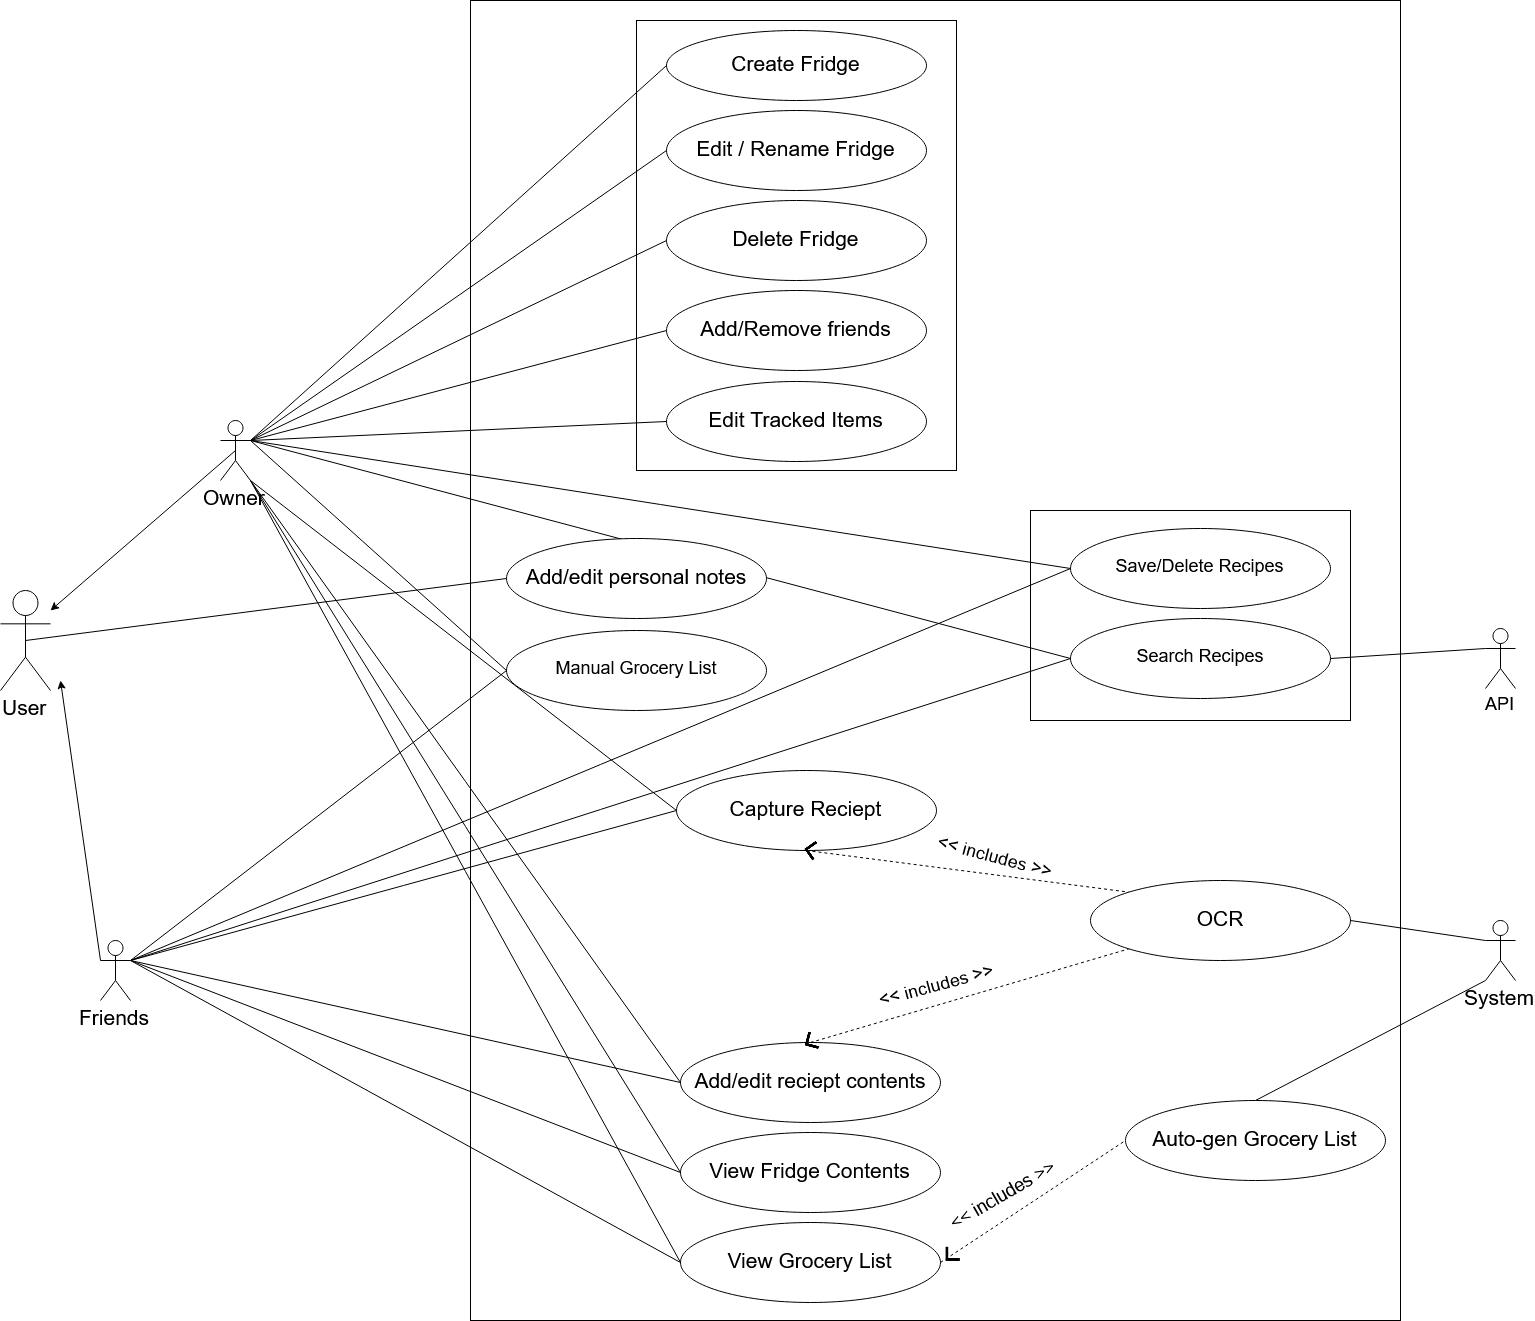

The diagram above was exported from draw.io. Its source (the exported page's mxGraphModel, read from the mxfile embedded in the PNG):
<mxGraphModel dx="1896" dy="2155" grid="1" gridSize="10" guides="1" tooltips="1" connect="1" arrows="1" fold="1" page="1" pageScale="1" pageWidth="850" pageHeight="1100" math="0" shadow="0">
  <root>
    <mxCell id="0" />
    <mxCell id="1" parent="0" />
    <mxCell id="hZwup2NhnOWZcLGEb3ye-71" value="" style="rounded=0;whiteSpace=wrap;html=1;" parent="1" vertex="1">
      <mxGeometry x="590" y="-150" width="930" height="1320" as="geometry" />
    </mxCell>
    <mxCell id="NH93KFRMIk3JO3J--w6B-12" value="" style="rounded=0;whiteSpace=wrap;html=1;" vertex="1" parent="1">
      <mxGeometry x="1150" y="360" width="320" height="210" as="geometry" />
    </mxCell>
    <mxCell id="NH93KFRMIk3JO3J--w6B-7" value="" style="endArrow=none;html=1;exitX=1;exitY=0.3333333333333333;exitDx=0;exitDy=0;exitPerimeter=0;entryX=0;entryY=0.5;entryDx=0;entryDy=0;" edge="1" parent="1" source="hZwup2NhnOWZcLGEb3ye-1" target="NH93KFRMIk3JO3J--w6B-5">
      <mxGeometry width="50" height="50" relative="1" as="geometry">
        <mxPoint x="380" y="300" as="sourcePoint" />
        <mxPoint x="995" y="428" as="targetPoint" />
      </mxGeometry>
    </mxCell>
    <mxCell id="hZwup2NhnOWZcLGEb3ye-70" value="" style="rounded=0;whiteSpace=wrap;html=1;" parent="1" vertex="1">
      <mxGeometry x="756" y="-130" width="320" height="450" as="geometry" />
    </mxCell>
    <mxCell id="hZwup2NhnOWZcLGEb3ye-1" value="&lt;font style=&quot;font-size: 21px&quot;&gt;Owner&lt;/font&gt;" style="shape=umlActor;verticalLabelPosition=bottom;labelBackgroundColor=#ffffff;verticalAlign=top;html=1;outlineConnect=0;" parent="1" vertex="1">
      <mxGeometry x="340" y="270" width="30" height="60" as="geometry" />
    </mxCell>
    <mxCell id="hZwup2NhnOWZcLGEb3ye-8" value="&lt;font style=&quot;font-size: 21px&quot;&gt;Create Fridge&lt;/font&gt;" style="ellipse;whiteSpace=wrap;html=1;" parent="1" vertex="1">
      <mxGeometry x="786" y="-120" width="260" height="70" as="geometry" />
    </mxCell>
    <mxCell id="hZwup2NhnOWZcLGEb3ye-9" value="&lt;font style=&quot;font-size: 21px&quot;&gt;Capture Reciept&lt;/font&gt;" style="ellipse;whiteSpace=wrap;html=1;" parent="1" vertex="1">
      <mxGeometry x="796" y="620" width="260" height="80" as="geometry" />
    </mxCell>
    <mxCell id="hZwup2NhnOWZcLGEb3ye-10" value="&lt;font style=&quot;font-size: 21px&quot;&gt;Add/Remove friends&lt;/font&gt;" style="ellipse;whiteSpace=wrap;html=1;" parent="1" vertex="1">
      <mxGeometry x="786" y="140" width="260" height="80" as="geometry" />
    </mxCell>
    <mxCell id="hZwup2NhnOWZcLGEb3ye-11" value="&lt;font style=&quot;font-size: 21px&quot;&gt;Add/edit reciept contents&lt;/font&gt;" style="ellipse;whiteSpace=wrap;html=1;" parent="1" vertex="1">
      <mxGeometry x="800" y="892" width="260" height="80" as="geometry" />
    </mxCell>
    <mxCell id="hZwup2NhnOWZcLGEb3ye-15" value="&lt;font style=&quot;font-size: 21px&quot;&gt;Delete Fridge&lt;/font&gt;" style="ellipse;whiteSpace=wrap;html=1;" parent="1" vertex="1">
      <mxGeometry x="786" y="50" width="260" height="80" as="geometry" />
    </mxCell>
    <mxCell id="hZwup2NhnOWZcLGEb3ye-17" value="&lt;font style=&quot;font-size: 21px&quot;&gt;Edit Tracked Items&lt;/font&gt;" style="ellipse;whiteSpace=wrap;html=1;" parent="1" vertex="1">
      <mxGeometry x="786" y="231" width="260" height="80" as="geometry" />
    </mxCell>
    <mxCell id="hZwup2NhnOWZcLGEb3ye-18" value="&lt;font style=&quot;font-size: 21px&quot;&gt;Friends&lt;/font&gt;" style="shape=umlActor;verticalLabelPosition=bottom;labelBackgroundColor=#ffffff;verticalAlign=top;html=1;outlineConnect=0;" parent="1" vertex="1">
      <mxGeometry x="220" y="790" width="30" height="60" as="geometry" />
    </mxCell>
    <mxCell id="hZwup2NhnOWZcLGEb3ye-19" value="&lt;font style=&quot;font-size: 21px&quot;&gt;System&lt;/font&gt;" style="shape=umlActor;verticalLabelPosition=bottom;labelBackgroundColor=#ffffff;verticalAlign=top;html=1;outlineConnect=0;" parent="1" vertex="1">
      <mxGeometry x="1605" y="770" width="30" height="60" as="geometry" />
    </mxCell>
    <mxCell id="hZwup2NhnOWZcLGEb3ye-24" value="&lt;font style=&quot;font-size: 21px&quot;&gt;View Fridge Contents&lt;/font&gt;" style="ellipse;whiteSpace=wrap;html=1;" parent="1" vertex="1">
      <mxGeometry x="800" y="982" width="260" height="80" as="geometry" />
    </mxCell>
    <mxCell id="hZwup2NhnOWZcLGEb3ye-26" value="&lt;font style=&quot;font-size: 21px&quot;&gt;Add/edit personal notes&lt;/font&gt;" style="ellipse;whiteSpace=wrap;html=1;" parent="1" vertex="1">
      <mxGeometry x="626" y="388" width="260" height="80" as="geometry" />
    </mxCell>
    <mxCell id="hZwup2NhnOWZcLGEb3ye-30" value="&lt;font style=&quot;font-size: 21px&quot;&gt;Edit / Rename Fridge&lt;/font&gt;" style="ellipse;whiteSpace=wrap;html=1;" parent="1" vertex="1">
      <mxGeometry x="786" y="-40" width="260" height="80" as="geometry" />
    </mxCell>
    <mxCell id="hZwup2NhnOWZcLGEb3ye-32" value="&lt;font style=&quot;font-size: 21px&quot;&gt;User&lt;/font&gt;" style="shape=umlActor;verticalLabelPosition=bottom;labelBackgroundColor=#ffffff;verticalAlign=top;html=1;outlineConnect=0;" parent="1" vertex="1">
      <mxGeometry x="120" y="440" width="50" height="100" as="geometry" />
    </mxCell>
    <mxCell id="hZwup2NhnOWZcLGEb3ye-33" value="" style="endArrow=classic;html=1;exitX=0;exitY=0.3333333333333333;exitDx=0;exitDy=0;exitPerimeter=0;" parent="1" source="hZwup2NhnOWZcLGEb3ye-18" edge="1">
      <mxGeometry width="50" height="50" relative="1" as="geometry">
        <mxPoint x="120" y="930" as="sourcePoint" />
        <mxPoint x="180" y="530" as="targetPoint" />
      </mxGeometry>
    </mxCell>
    <mxCell id="hZwup2NhnOWZcLGEb3ye-34" value="" style="endArrow=classic;html=1;exitX=0.5;exitY=0.5;exitDx=0;exitDy=0;exitPerimeter=0;" parent="1" source="hZwup2NhnOWZcLGEb3ye-1" edge="1">
      <mxGeometry width="50" height="50" relative="1" as="geometry">
        <mxPoint x="200" y="420" as="sourcePoint" />
        <mxPoint x="170" y="460" as="targetPoint" />
      </mxGeometry>
    </mxCell>
    <mxCell id="hZwup2NhnOWZcLGEb3ye-35" value="" style="endArrow=none;dashed=1;html=1;exitX=0.5;exitY=1;exitDx=0;exitDy=0;entryX=0;entryY=0;entryDx=0;entryDy=0;" parent="1" source="hZwup2NhnOWZcLGEb3ye-9" target="hZwup2NhnOWZcLGEb3ye-39" edge="1">
      <mxGeometry width="50" height="50" relative="1" as="geometry">
        <mxPoint x="843" y="746" as="sourcePoint" />
        <mxPoint x="1013" y="766" as="targetPoint" />
      </mxGeometry>
    </mxCell>
    <mxCell id="hZwup2NhnOWZcLGEb3ye-36" value="&lt;font style=&quot;font-size: 18px&quot;&gt;&amp;lt;&amp;lt; includes &amp;gt;&amp;gt;&lt;/font&gt;" style="text;html=1;resizable=0;points=[];autosize=1;align=left;verticalAlign=top;spacingTop=-4;rotation=15;" parent="1" vertex="1">
      <mxGeometry x="1054" y="696" width="130" height="20" as="geometry" />
    </mxCell>
    <mxCell id="hZwup2NhnOWZcLGEb3ye-37" value="&lt;span style=&quot;font-size: 21px&quot;&gt;View Grocery List&lt;/span&gt;" style="ellipse;whiteSpace=wrap;html=1;" parent="1" vertex="1">
      <mxGeometry x="800" y="1072" width="260" height="80" as="geometry" />
    </mxCell>
    <mxCell id="hZwup2NhnOWZcLGEb3ye-39" value="&lt;font style=&quot;font-size: 21px&quot;&gt;OCR&lt;/font&gt;" style="ellipse;whiteSpace=wrap;html=1;" parent="1" vertex="1">
      <mxGeometry x="1210" y="730" width="260" height="80" as="geometry" />
    </mxCell>
    <mxCell id="hZwup2NhnOWZcLGEb3ye-41" value="" style="endArrow=none;html=1;entryX=0;entryY=0.3333333333333333;entryDx=0;entryDy=0;entryPerimeter=0;exitX=1;exitY=0.5;exitDx=0;exitDy=0;" parent="1" source="hZwup2NhnOWZcLGEb3ye-39" target="hZwup2NhnOWZcLGEb3ye-19" edge="1">
      <mxGeometry width="50" height="50" relative="1" as="geometry">
        <mxPoint x="1485" y="850" as="sourcePoint" />
        <mxPoint x="1535" y="800" as="targetPoint" />
      </mxGeometry>
    </mxCell>
    <mxCell id="hZwup2NhnOWZcLGEb3ye-42" value="" style="endArrow=none;dashed=1;html=1;entryX=0;entryY=1;entryDx=0;entryDy=0;exitX=0.5;exitY=0;exitDx=0;exitDy=0;" parent="1" source="hZwup2NhnOWZcLGEb3ye-11" target="hZwup2NhnOWZcLGEb3ye-39" edge="1">
      <mxGeometry width="50" height="50" relative="1" as="geometry">
        <mxPoint x="807" y="872" as="sourcePoint" />
        <mxPoint x="980" y="868" as="targetPoint" />
      </mxGeometry>
    </mxCell>
    <mxCell id="hZwup2NhnOWZcLGEb3ye-43" value="&lt;font style=&quot;font-size: 18px&quot;&gt;&amp;lt;&amp;lt; includes &amp;gt;&amp;gt;&lt;/font&gt;" style="text;html=1;resizable=0;points=[];autosize=1;align=left;verticalAlign=top;spacingTop=-4;rotation=-15;" parent="1" vertex="1">
      <mxGeometry x="995" y="822" width="130" height="20" as="geometry" />
    </mxCell>
    <mxCell id="hZwup2NhnOWZcLGEb3ye-44" value="" style="endArrow=none;html=1;exitX=0.5;exitY=0.5;exitDx=0;exitDy=0;exitPerimeter=0;entryX=0;entryY=0.5;entryDx=0;entryDy=0;" parent="1" source="hZwup2NhnOWZcLGEb3ye-32" target="hZwup2NhnOWZcLGEb3ye-26" edge="1">
      <mxGeometry width="50" height="50" relative="1" as="geometry">
        <mxPoint x="290" y="520" as="sourcePoint" />
        <mxPoint x="340" y="470" as="targetPoint" />
      </mxGeometry>
    </mxCell>
    <mxCell id="hZwup2NhnOWZcLGEb3ye-45" value="" style="endArrow=none;html=1;entryX=0;entryY=0.5;entryDx=0;entryDy=0;exitX=1;exitY=0.3333333333333333;exitDx=0;exitDy=0;exitPerimeter=0;" parent="1" source="hZwup2NhnOWZcLGEb3ye-18" target="hZwup2NhnOWZcLGEb3ye-9" edge="1">
      <mxGeometry width="50" height="50" relative="1" as="geometry">
        <mxPoint x="400" y="700" as="sourcePoint" />
        <mxPoint x="450" y="650" as="targetPoint" />
      </mxGeometry>
    </mxCell>
    <mxCell id="hZwup2NhnOWZcLGEb3ye-46" value="" style="endArrow=none;html=1;entryX=0;entryY=0.5;entryDx=0;entryDy=0;exitX=1;exitY=0.3333333333333333;exitDx=0;exitDy=0;exitPerimeter=0;" parent="1" source="hZwup2NhnOWZcLGEb3ye-18" target="hZwup2NhnOWZcLGEb3ye-11" edge="1">
      <mxGeometry width="50" height="50" relative="1" as="geometry">
        <mxPoint x="410" y="710" as="sourcePoint" />
        <mxPoint x="460" y="660" as="targetPoint" />
      </mxGeometry>
    </mxCell>
    <mxCell id="hZwup2NhnOWZcLGEb3ye-47" value="" style="endArrow=none;html=1;entryX=0;entryY=0.5;entryDx=0;entryDy=0;exitX=1;exitY=0.3333333333333333;exitDx=0;exitDy=0;exitPerimeter=0;" parent="1" source="hZwup2NhnOWZcLGEb3ye-18" target="hZwup2NhnOWZcLGEb3ye-24" edge="1">
      <mxGeometry width="50" height="50" relative="1" as="geometry">
        <mxPoint x="420" y="720" as="sourcePoint" />
        <mxPoint x="470" y="670" as="targetPoint" />
      </mxGeometry>
    </mxCell>
    <mxCell id="hZwup2NhnOWZcLGEb3ye-48" value="" style="endArrow=none;html=1;entryX=0;entryY=0.5;entryDx=0;entryDy=0;exitX=1;exitY=0.3333333333333333;exitDx=0;exitDy=0;exitPerimeter=0;" parent="1" source="hZwup2NhnOWZcLGEb3ye-18" target="hZwup2NhnOWZcLGEb3ye-37" edge="1">
      <mxGeometry width="50" height="50" relative="1" as="geometry">
        <mxPoint x="430" y="730" as="sourcePoint" />
        <mxPoint x="440" y="930" as="targetPoint" />
      </mxGeometry>
    </mxCell>
    <mxCell id="hZwup2NhnOWZcLGEb3ye-49" value="" style="endArrow=none;html=1;entryX=0;entryY=0.5;entryDx=0;entryDy=0;exitX=1;exitY=0.3333333333333333;exitDx=0;exitDy=0;exitPerimeter=0;" parent="1" source="hZwup2NhnOWZcLGEb3ye-1" target="hZwup2NhnOWZcLGEb3ye-15" edge="1">
      <mxGeometry width="50" height="50" relative="1" as="geometry">
        <mxPoint x="410" y="290" as="sourcePoint" />
        <mxPoint x="460" y="240" as="targetPoint" />
      </mxGeometry>
    </mxCell>
    <mxCell id="hZwup2NhnOWZcLGEb3ye-50" value="" style="endArrow=none;html=1;entryX=0;entryY=0.5;entryDx=0;entryDy=0;exitX=1;exitY=0.3333333333333333;exitDx=0;exitDy=0;exitPerimeter=0;" parent="1" source="hZwup2NhnOWZcLGEb3ye-1" target="hZwup2NhnOWZcLGEb3ye-30" edge="1">
      <mxGeometry width="50" height="50" relative="1" as="geometry">
        <mxPoint x="380" y="300" as="sourcePoint" />
        <mxPoint x="510" y="250" as="targetPoint" />
      </mxGeometry>
    </mxCell>
    <mxCell id="hZwup2NhnOWZcLGEb3ye-51" value="" style="endArrow=none;html=1;entryX=0;entryY=0.5;entryDx=0;entryDy=0;exitX=1;exitY=0.3333333333333333;exitDx=0;exitDy=0;exitPerimeter=0;" parent="1" source="hZwup2NhnOWZcLGEb3ye-1" target="hZwup2NhnOWZcLGEb3ye-8" edge="1">
      <mxGeometry width="50" height="50" relative="1" as="geometry">
        <mxPoint x="390" y="310" as="sourcePoint" />
        <mxPoint x="520" y="260" as="targetPoint" />
      </mxGeometry>
    </mxCell>
    <mxCell id="hZwup2NhnOWZcLGEb3ye-53" value="" style="endArrow=none;html=1;exitX=1;exitY=0.3333333333333333;exitDx=0;exitDy=0;exitPerimeter=0;entryX=0;entryY=0.5;entryDx=0;entryDy=0;" parent="1" source="hZwup2NhnOWZcLGEb3ye-1" target="hZwup2NhnOWZcLGEb3ye-10" edge="1">
      <mxGeometry width="50" height="50" relative="1" as="geometry">
        <mxPoint x="420" y="380" as="sourcePoint" />
        <mxPoint x="470" y="330" as="targetPoint" />
      </mxGeometry>
    </mxCell>
    <mxCell id="hZwup2NhnOWZcLGEb3ye-54" value="" style="endArrow=none;html=1;exitX=1;exitY=0.3333333333333333;exitDx=0;exitDy=0;exitPerimeter=0;entryX=0;entryY=0.5;entryDx=0;entryDy=0;" parent="1" source="hZwup2NhnOWZcLGEb3ye-1" target="hZwup2NhnOWZcLGEb3ye-17" edge="1">
      <mxGeometry width="50" height="50" relative="1" as="geometry">
        <mxPoint x="430" y="390" as="sourcePoint" />
        <mxPoint x="480" y="340" as="targetPoint" />
      </mxGeometry>
    </mxCell>
    <mxCell id="hZwup2NhnOWZcLGEb3ye-58" value="" style="endArrow=none;html=1;entryX=0;entryY=0.5;entryDx=0;entryDy=0;exitX=1;exitY=1;exitDx=0;exitDy=0;exitPerimeter=0;" parent="1" source="hZwup2NhnOWZcLGEb3ye-1" target="hZwup2NhnOWZcLGEb3ye-24" edge="1">
      <mxGeometry width="50" height="50" relative="1" as="geometry">
        <mxPoint x="305" y="610" as="sourcePoint" />
        <mxPoint x="355" y="560" as="targetPoint" />
      </mxGeometry>
    </mxCell>
    <mxCell id="hZwup2NhnOWZcLGEb3ye-59" value="" style="endArrow=none;html=1;entryX=1;entryY=1;entryDx=0;entryDy=0;entryPerimeter=0;exitX=0;exitY=0.5;exitDx=0;exitDy=0;" parent="1" source="hZwup2NhnOWZcLGEb3ye-11" target="hZwup2NhnOWZcLGEb3ye-1" edge="1">
      <mxGeometry width="50" height="50" relative="1" as="geometry">
        <mxPoint x="310" y="490" as="sourcePoint" />
        <mxPoint x="360" y="440" as="targetPoint" />
      </mxGeometry>
    </mxCell>
    <mxCell id="hZwup2NhnOWZcLGEb3ye-60" value="" style="endArrow=none;html=1;entryX=0;entryY=0.5;entryDx=0;entryDy=0;exitX=1;exitY=1;exitDx=0;exitDy=0;exitPerimeter=0;" parent="1" source="hZwup2NhnOWZcLGEb3ye-1" target="hZwup2NhnOWZcLGEb3ye-9" edge="1">
      <mxGeometry width="50" height="50" relative="1" as="geometry">
        <mxPoint x="350" y="390" as="sourcePoint" />
        <mxPoint x="370" y="450" as="targetPoint" />
      </mxGeometry>
    </mxCell>
    <mxCell id="hZwup2NhnOWZcLGEb3ye-61" value="" style="endArrow=none;html=1;entryX=1;entryY=1;entryDx=0;entryDy=0;entryPerimeter=0;exitX=0;exitY=0.5;exitDx=0;exitDy=0;" parent="1" source="hZwup2NhnOWZcLGEb3ye-37" target="hZwup2NhnOWZcLGEb3ye-1" edge="1">
      <mxGeometry width="50" height="50" relative="1" as="geometry">
        <mxPoint x="500" y="1080" as="sourcePoint" />
        <mxPoint x="365" y="570" as="targetPoint" />
      </mxGeometry>
    </mxCell>
    <mxCell id="hZwup2NhnOWZcLGEb3ye-65" value="&lt;span style=&quot;font-size: 21px&quot;&gt;Auto-gen Grocery List&lt;/span&gt;" style="ellipse;whiteSpace=wrap;html=1;" parent="1" vertex="1">
      <mxGeometry x="1245" y="950" width="260" height="80" as="geometry" />
    </mxCell>
    <mxCell id="hZwup2NhnOWZcLGEb3ye-66" value="" style="endArrow=none;dashed=1;html=1;exitX=1;exitY=0.5;exitDx=0;exitDy=0;entryX=0;entryY=0.5;entryDx=0;entryDy=0;" parent="1" source="hZwup2NhnOWZcLGEb3ye-37" target="hZwup2NhnOWZcLGEb3ye-65" edge="1">
      <mxGeometry width="50" height="50" relative="1" as="geometry">
        <mxPoint x="960" y="1070" as="sourcePoint" />
        <mxPoint x="1010" y="1020" as="targetPoint" />
      </mxGeometry>
    </mxCell>
    <mxCell id="hZwup2NhnOWZcLGEb3ye-67" value="" style="endArrow=none;html=1;entryX=0;entryY=1;entryDx=0;entryDy=0;entryPerimeter=0;exitX=0.5;exitY=0;exitDx=0;exitDy=0;" parent="1" source="hZwup2NhnOWZcLGEb3ye-65" target="hZwup2NhnOWZcLGEb3ye-19" edge="1">
      <mxGeometry width="50" height="50" relative="1" as="geometry">
        <mxPoint x="325" y="1190" as="sourcePoint" />
        <mxPoint x="375" y="1140" as="targetPoint" />
      </mxGeometry>
    </mxCell>
    <mxCell id="hZwup2NhnOWZcLGEb3ye-68" value="&lt;font style=&quot;font-size: 18px&quot;&gt;&amp;lt;&amp;lt; includes &amp;gt;&amp;gt;&lt;/font&gt;" style="text;html=1;resizable=0;points=[];autosize=1;align=left;verticalAlign=top;spacingTop=-4;rotation=-30;" parent="1" vertex="1">
      <mxGeometry x="1060" y="1032" width="130" height="20" as="geometry" />
    </mxCell>
    <mxCell id="hZwup2NhnOWZcLGEb3ye-72" value="" style="shape=image;html=1;verticalAlign=top;verticalLabelPosition=bottom;labelBackgroundColor=#ffffff;imageAspect=0;aspect=fixed;image=https://cdn4.iconfinder.com/data/icons/ionicons/512/icon-ios7-arrow-back-128.png;rotation=10;" parent="1" vertex="1">
      <mxGeometry x="914" y="684" width="32" height="32" as="geometry" />
    </mxCell>
    <mxCell id="hZwup2NhnOWZcLGEb3ye-73" value="" style="shape=image;html=1;verticalAlign=top;verticalLabelPosition=bottom;labelBackgroundColor=#ffffff;imageAspect=0;aspect=fixed;image=https://cdn4.iconfinder.com/data/icons/ionicons/512/icon-ios7-arrow-back-128.png;rotation=-30;" parent="1" vertex="1">
      <mxGeometry x="914" y="876" width="32" height="32" as="geometry" />
    </mxCell>
    <mxCell id="hZwup2NhnOWZcLGEb3ye-75" value="" style="shape=image;html=1;verticalAlign=top;verticalLabelPosition=bottom;labelBackgroundColor=#ffffff;imageAspect=0;aspect=fixed;image=https://cdn4.iconfinder.com/data/icons/ionicons/512/icon-ios7-arrow-back-128.png;rotation=-45;" parent="1" vertex="1">
      <mxGeometry x="1054" y="1090" width="32" height="32" as="geometry" />
    </mxCell>
    <mxCell id="NH93KFRMIk3JO3J--w6B-1" value="&lt;font style=&quot;font-size: 18px&quot;&gt;Manual Grocery List&lt;/font&gt;" style="ellipse;whiteSpace=wrap;html=1;" vertex="1" parent="1">
      <mxGeometry x="626" y="480" width="260" height="80" as="geometry" />
    </mxCell>
    <mxCell id="NH93KFRMIk3JO3J--w6B-2" value="" style="endArrow=none;html=1;entryX=0;entryY=0.5;entryDx=0;entryDy=0;exitX=1;exitY=0.3333333333333333;exitDx=0;exitDy=0;exitPerimeter=0;" edge="1" parent="1" source="hZwup2NhnOWZcLGEb3ye-18" target="NH93KFRMIk3JO3J--w6B-1">
      <mxGeometry width="50" height="50" relative="1" as="geometry">
        <mxPoint x="260" y="820" as="sourcePoint" />
        <mxPoint x="670" y="650" as="targetPoint" />
      </mxGeometry>
    </mxCell>
    <mxCell id="NH93KFRMIk3JO3J--w6B-3" value="" style="endArrow=none;html=1;entryX=0;entryY=0.5;entryDx=0;entryDy=0;exitX=1;exitY=0.3333333333333333;exitDx=0;exitDy=0;exitPerimeter=0;" edge="1" parent="1" source="hZwup2NhnOWZcLGEb3ye-1" target="NH93KFRMIk3JO3J--w6B-1">
      <mxGeometry width="50" height="50" relative="1" as="geometry">
        <mxPoint x="390" y="320" as="sourcePoint" />
        <mxPoint x="670" y="411" as="targetPoint" />
      </mxGeometry>
    </mxCell>
    <mxCell id="NH93KFRMIk3JO3J--w6B-4" value="&lt;font style=&quot;font-size: 18px&quot;&gt;Save/Delete Recipes&lt;br&gt;&lt;/font&gt;" style="ellipse;whiteSpace=wrap;html=1;" vertex="1" parent="1">
      <mxGeometry x="1190" y="378" width="260" height="80" as="geometry" />
    </mxCell>
    <mxCell id="NH93KFRMIk3JO3J--w6B-5" value="&lt;font style=&quot;font-size: 18px&quot;&gt;Search Recipes&lt;br&gt;&lt;/font&gt;" style="ellipse;whiteSpace=wrap;html=1;" vertex="1" parent="1">
      <mxGeometry x="1190" y="468" width="260" height="80" as="geometry" />
    </mxCell>
    <mxCell id="NH93KFRMIk3JO3J--w6B-6" value="" style="endArrow=none;html=1;exitX=1;exitY=0.3333333333333333;exitDx=0;exitDy=0;exitPerimeter=0;entryX=0;entryY=0.5;entryDx=0;entryDy=0;" edge="1" parent="1" source="hZwup2NhnOWZcLGEb3ye-1" target="NH93KFRMIk3JO3J--w6B-4">
      <mxGeometry width="50" height="50" relative="1" as="geometry">
        <mxPoint x="380" y="300" as="sourcePoint" />
        <mxPoint x="666" y="309" as="targetPoint" />
      </mxGeometry>
    </mxCell>
    <mxCell id="NH93KFRMIk3JO3J--w6B-8" value="" style="endArrow=none;html=1;entryX=0;entryY=0.5;entryDx=0;entryDy=0;exitX=1;exitY=0.3333333333333333;exitDx=0;exitDy=0;exitPerimeter=0;" edge="1" parent="1" source="hZwup2NhnOWZcLGEb3ye-18" target="NH93KFRMIk3JO3J--w6B-5">
      <mxGeometry width="50" height="50" relative="1" as="geometry">
        <mxPoint x="260" y="820" as="sourcePoint" />
        <mxPoint x="666" y="518" as="targetPoint" />
      </mxGeometry>
    </mxCell>
    <mxCell id="NH93KFRMIk3JO3J--w6B-9" value="" style="endArrow=none;html=1;entryX=0;entryY=0.5;entryDx=0;entryDy=0;exitX=1;exitY=0.3333333333333333;exitDx=0;exitDy=0;exitPerimeter=0;" edge="1" parent="1" source="hZwup2NhnOWZcLGEb3ye-18" target="NH93KFRMIk3JO3J--w6B-4">
      <mxGeometry width="50" height="50" relative="1" as="geometry">
        <mxPoint x="260" y="820" as="sourcePoint" />
        <mxPoint x="995" y="540" as="targetPoint" />
      </mxGeometry>
    </mxCell>
    <mxCell id="NH93KFRMIk3JO3J--w6B-10" value="&lt;font style=&quot;font-size: 18px&quot;&gt;API&lt;/font&gt;" style="shape=umlActor;verticalLabelPosition=bottom;labelBackgroundColor=#ffffff;verticalAlign=top;html=1;outlineConnect=0;" vertex="1" parent="1">
      <mxGeometry x="1605" y="478" width="30" height="60" as="geometry" />
    </mxCell>
    <mxCell id="NH93KFRMIk3JO3J--w6B-11" value="" style="endArrow=none;html=1;exitX=1;exitY=0.5;exitDx=0;exitDy=0;entryX=0;entryY=0.3333333333333333;entryDx=0;entryDy=0;entryPerimeter=0;" edge="1" parent="1" source="NH93KFRMIk3JO3J--w6B-5" target="NH93KFRMIk3JO3J--w6B-10">
      <mxGeometry width="50" height="50" relative="1" as="geometry">
        <mxPoint x="1550" y="590" as="sourcePoint" />
        <mxPoint x="1600" y="540" as="targetPoint" />
      </mxGeometry>
    </mxCell>
  </root>
</mxGraphModel>